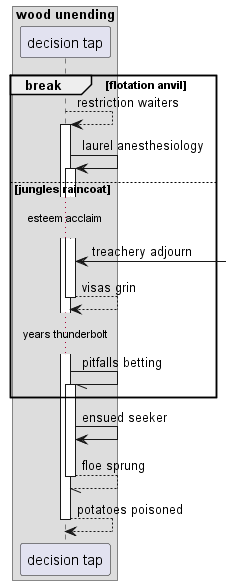

The diagram above was rendered by PlantUML. Its source (embedded in the PNG):
@startuml
box "wood unending"
participant "decision tap" as 0
end box
break flotation anvil
0 --> 0++ : restriction waiters
0 -> 0++ : laurel anesthesiology
else jungles raincoat
...esteem acclaim...
0 <-] : treachery adjourn
return visas grin
...years thunderbolt...
0 -// 0++ : pitfalls betting
end
0 -> 0: ensued seeker
return floe sprung
return potatoes poisoned
@enduml